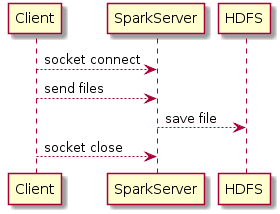

The diagram above was rendered by PlantUML. Its source (embedded in the PNG):
@startuml
Client --> SparkServer: socket connect
Client --> SparkServer: send files
SparkServer --> HDFS: save file
Client --> SparkServer: socket close
@enduml